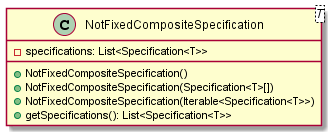

The diagram above was rendered by PlantUML. Its source (embedded in the PNG):
@startuml

    class NotFixedCompositeSpecification<T> {
        -specifications: List<Specification<T>>
        +NotFixedCompositeSpecification()
        +NotFixedCompositeSpecification(Specification<T>[])
        +NotFixedCompositeSpecification(Iterable<Specification<T>>)
        +getSpecifications(): List<Specification<T>>
    }

@enduml